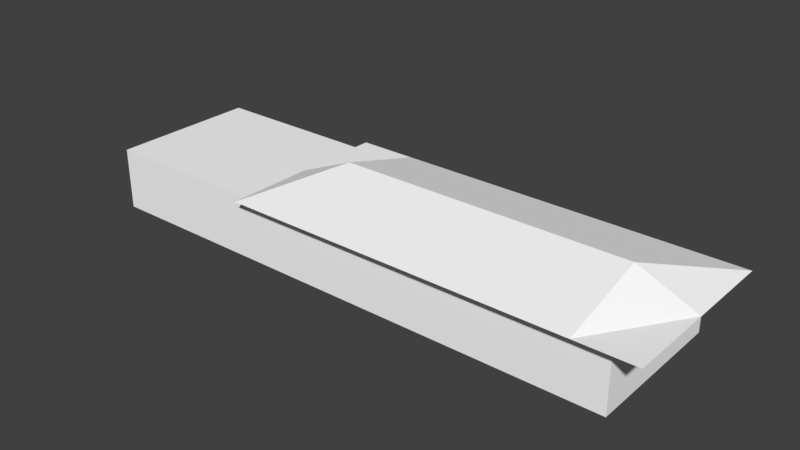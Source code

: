 # Source: RSIG_7.blend  (saved by Blender 2.79.7; exported with 4.5.12 LTS)
import bpy
from mathutils import Matrix  # noqa: F401  (used for matrix-valued properties, if any)

bpy.ops.wm.read_factory_settings(use_empty=True)
scene = bpy.context.scene
scene.name = 'Scene'

# ---- collections
col_collection_1 = bpy.data.collections.new('Collection 1'); scene.collection.children.link(col_collection_1)

# ---- materials (node trees are filled in below, after node groups)
mat_material = bpy.data.materials.new('Material')
mat_material.alpha_threshold = 0.0
mat_material.use_transparent_shadow = False
mat_material.diffuse_color = (1.0, 1.0, 1.0, 1.0)
mat_material.roughness = 0.5
mat_material.line_color = (0.0, 0.0, 0.0, 1.0)

# ---- material node trees

# ---- world
world_world = bpy.data.worlds.new('World'); scene.world = world_world
world_world.color = (0.05088, 0.05088, 0.05088)
world_world.use_sun_shadow = False
world_world.sun_shadow_jitter_overblur = 0.0

# ---- meshes
me_cube = bpy.data.meshes.new('Cube')
me_cube.from_pydata([(1.0, 1.0, -1.0), (1.0, -1.0, -1.0), (-1.0, -1.0, -1.0), (-1.0, 1.0, -1.0), (1.0, 1.0, 1.0), (1.0, -1.0, 1.0), (-1.0, -1.0, 1.0), (-1.0, 1.0, 1.0), (0.4118, 1.0, -1.0), (-0.2549, 1.0, -1.0), (0.4118, -1.0, -1.0), (-0.2549, -1.0, -1.0), (-0.2549, 1.0, 1.0), (-0.2549, -1.0, 1.0), (1.112, 1.185, 1.04), (1.112, -1.185, 1.04), (-0.3753, 1.185, 1.04), (-0.3753, -1.185, 1.04), (0.8207, 1.0, 1.0), (0.6415, 1.0, 1.0), (0.4622, 1.0, 1.0), (0.2829, 1.0, 1.0), (0.1036, 1.0, 1.0), (-0.07564, 1.0, 1.0), (0.8207, -1.0, 1.0), (0.6415, -1.0, 1.0), (0.4622, -1.0, 1.0), (0.2829, -1.0, 1.0), (0.1036, -1.0, 1.0), (-0.07564, -1.0, 1.0), (0.8993, 1.185, 1.04), (0.6868, 1.185, 1.04), (0.4744, 1.185, 1.04), (0.262, 1.185, 1.04), (0.04952, 1.185, 1.04), (-0.1629, 1.185, 1.04), (0.8993, -1.185, 1.04), (0.6868, -1.185, 1.04), (0.4744, -1.185, 1.04), (0.262, -1.185, 1.04), (0.04952, -1.185, 1.04), (-0.1629, -1.185, 1.04), (1.0, -5.364e-07, 1.0), (-1.0, 1.788e-07, 1.0), (-0.2549, -5.96e-08, 1.0), (1.112, -5.96e-07, 1.04), (-0.3753, 0.0, 1.04), (0.8993, -5.96e-07, 1.84), (0.6868, -4.768e-07, 1.84), (0.4744, -3.576e-07, 1.84), (0.262, -2.384e-07, 1.84), (0.04952, -1.192e-07, 1.84), (-0.1629, -1.192e-07, 1.84)], [], [(12, 7, 43, 6, 13, 44), (11, 13, 6, 2), (0, 4, 42, 5, 1), (12, 9, 3, 7), (1, 5, 24, 25, 26, 27, 28, 29, 13, 11, 10), (4, 0, 8, 9, 12, 23, 22, 21, 20, 19, 18), (42, 4, 14, 45), (52, 46, 17, 41), (24, 5, 15, 36), (44, 13, 17, 46), (23, 12, 16, 35), (4, 18, 30, 14), (18, 19, 31, 30), (19, 20, 32, 31), (20, 21, 33, 32), (21, 22, 34, 33), (22, 23, 35, 34), (13, 29, 41, 17), (29, 28, 40, 41), (28, 27, 39, 40), (27, 26, 38, 39), (26, 25, 37, 38), (25, 24, 36, 37), (45, 47, 36, 15), (47, 48, 37, 36), (2, 6, 43, 7, 3), (50, 51, 40, 39, 38, 37, 48, 49), (51, 52, 41, 40), (34, 35, 52, 51), (31, 32, 33, 34, 51, 50, 49, 48), (30, 31, 48, 47), (14, 30, 47, 45), (12, 44, 46, 16), (35, 16, 46, 52), (5, 42, 45, 15)])
_uv = me_cube.uv_layers.new(name='UVMap')
_uv.uv.foreach_set('vector', [0.1778, 0.7873, 0.1778, 0.9915, 0.1019, 0.9915, 0.026, 0.9915, 0.026, 0.7873, 0.1019, 0.7873, 0.4899, 0.5151, 0.4899, 0.7738, 0.001777, 0.7747, 0.001623, 0.5145, 0.8609, 0.2524, 0.8609, 0.5089, 0.7606, 0.5089, 0.6603, 0.5089, 0.6603, 0.2524, 0.3737, 0.0005858, 0.3737, 0.2432, 0.001902, 0.2432, 0.001901, 0.0005858, 0.8563, 0.2519, 0.8563, 0.5073, 0.7341, 0.5073, 0.6119, 0.5073, 0.4898, 0.5073, 0.3676, 0.5073, 0.2454, 0.5073, 0.1233, 0.5073, 0.00111, 0.5073, 0.001109, 0.2519, 0.4554, 0.2519, 0.9999, 0.0005857, 0.9999, 0.2432, 0.7063, 0.2432, 0.3737, 0.2432, 0.3737, 0.0005858, 0.4631, 0.0005858, 0.5526, 0.0005858, 0.6421, 0.0005858, 0.7315, 0.0005858, 0.821, 0.0005858, 0.9104, 0.0005858, 0.0, 0.0, 0.0, 0.0, 0.0, 0.0, 0.0, 0.0, 0.7653, 0.7778, 0.6021, 0.7546, 0.5589, 0.5908, 0.7591, 0.5901, 0.0, 0.0, 0.0, 0.0, 0.0, 0.0, 0.0, 0.0, 0.0, 0.0, 0.0, 0.0, 0.0, 0.0, 0.0, 0.0, 0.0, 0.0, 0.0, 0.0, 0.0, 0.0, 0.0, 0.0, 0.0, 0.0, 0.0, 0.0, 0.0, 0.0, 0.0, 0.0, 0.0, 0.0, 0.0, 0.0, 0.0, 0.0, 0.0, 0.0, 0.0, 0.0, 0.0, 0.0, 0.0, 0.0, 0.0, 0.0, 0.0, 0.0, 0.0, 0.0, 0.0, 0.0, 0.0, 0.0, 0.0, 0.0, 0.0, 0.0, 0.0, 0.0, 0.0, 0.0, 0.0, 0.0, 0.0, 0.0, 0.0, 0.0, 0.0, 0.0, 0.0, 0.0, 0.0, 0.0, 0.0, 0.0, 0.0, 0.0, 0.0, 0.0, 0.0, 0.0, 0.0, 0.0, 0.0, 0.0, 0.0, 0.0, 0.0, 0.0, 0.0, 0.0, 0.0, 0.0, 0.0, 0.0, 0.0, 0.0, 0.0, 0.0, 0.0, 0.0, 0.0, 0.0, 0.0, 0.0, 0.0, 0.0, 0.0, 0.0, 0.0, 0.0, 0.0, 0.0, 0.0, 0.0, 0.0, 0.0, 0.0, 0.0, 0.0, 0.0, 0.0, 0.0, 0.0, 0.0, 0.0, 0.0, 0.0, 0.0, 0.0, 0.0, 0.0, 0.0, 0.6619, 0.5074, 0.6619, 0.2523, 0.7612, 0.2523, 0.8606, 0.2523, 0.8606, 0.5074, 0.0, 0.0, 0.0, 0.0, 0.0, 0.0, 0.0, 0.0, 0.0, 0.0, 0.0, 0.0, 0.0, 0.0, 0.0, 0.0, 0.9607, 0.7774, 0.7653, 0.7778, 0.7591, 0.5901, 0.9599, 0.5893, 0.5531, 0.5874, 0.7607, 0.5859, 0.7826, 0.7735, 0.568, 0.775, 0.0, 0.0, 0.0, 0.0, 0.0, 0.0, 0.0, 0.0, 0.0, 0.0, 0.0, 0.0, 0.0, 0.0, 0.0, 0.0, 0.0, 0.0, 0.0, 0.0, 0.0, 0.0, 0.0, 0.0, 0.0, 0.0, 0.0, 0.0, 0.0, 0.0, 0.0, 0.0, 0.0, 0.0, 0.0, 0.0, 0.0, 0.0, 0.0, 0.0, 0.7607, 0.5859, 0.9684, 0.5844, 0.9676, 0.7683, 0.7826, 0.7735, 0.0, 0.0, 0.0, 0.0, 0.0, 0.0, 0.0, 0.0])
me_cube.materials.append(mat_material)
me_cube.use_remesh_preserve_volume = False
me_cube.use_remesh_preserve_attributes = False
me_cube.use_mirror_vertex_groups = False
me_cube.update()

# ---- objects
ob_1_800_geb = bpy.data.objects.new('1_800_Geb', me_cube)

# ---- transforms, parenting, visibility, modifiers, constraints
ob_1_800_geb.location = (0.0, 0.0, 1.25)
ob_1_800_geb.scale = (11.0, 3.0, 1.25)
ob_1_800_geb.lock_rotations_4d = False
ob_1_800_geb.empty_display_type = 'ARROWS'
ob_1_800_geb.lineart.crease_threshold = 0.0

# ---- collection membership
col_collection_1.objects.link(ob_1_800_geb)

# ---- scene / render settings (as saved in the file)
scene.frame_start = 1; scene.frame_end = 250; scene.frame_set(1)
scene.render.engine = 'BLENDER_EEVEE_NEXT'
scene.render.resolution_percentage = 50
scene.render.dither_intensity = 0.0
scene.cycles.use_denoising = False
scene.cycles.samples = 128
scene.cycles.sampling_pattern = 'TABULATED_SOBOL'
scene.cycles.use_adaptive_sampling = False
scene.cycles.use_light_tree = False
scene.view_settings.view_transform = 'Standard'
bpy.context.view_layer.update()

# ---- added for rendering (the .blend has no active camera and no usable light): camera, sun
cam_auto = bpy.data.cameras.new('AutoCamera')
cam_auto.lens = 50.0
cam_auto.sensor_width = 36.0
cam_auto.clip_end = 1000.0
ob_auto_camera = bpy.data.objects.new('AutoCamera', cam_auto)
scene.collection.objects.link(ob_auto_camera)
ob_auto_camera.location = (23.329, -27.2576, 19.9467)
ob_auto_camera.rotation_euler = (1.09748, -7.21219e-08, 0.694738)
scene.camera = ob_auto_camera
light_auto_sun = bpy.data.lights.new('AutoSun', 'SUN')
light_auto_sun.energy = 3.0
light_auto_sun.angle = 0.0523599
ob_auto_sun = bpy.data.objects.new('AutoSun', light_auto_sun)
scene.collection.objects.link(ob_auto_sun)
ob_auto_sun.rotation_euler = (0.872665, 0.174533, 0.523599)
bpy.context.view_layer.update()
